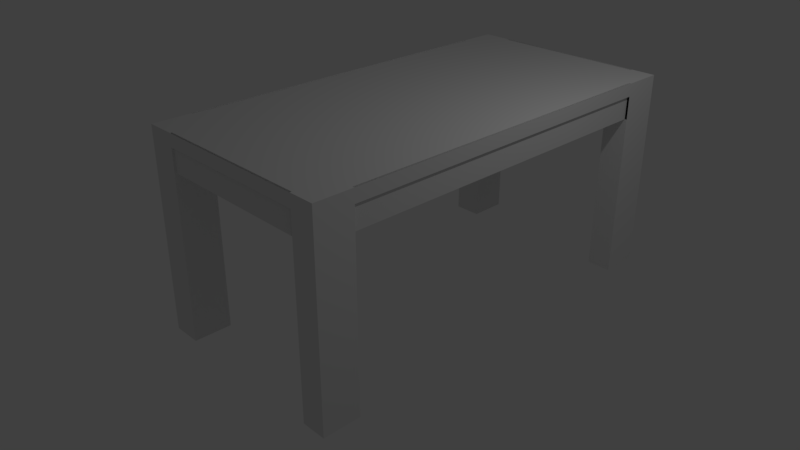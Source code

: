 # Source: meja.blend  (saved by Blender 2.78.0; exported with 4.5.12 LTS)
import bpy
from mathutils import Matrix  # noqa: F401  (used for matrix-valued properties, if any)

bpy.ops.wm.read_factory_settings(use_empty=True)
scene = bpy.context.scene
scene.name = 'Scene'

# ---- collections
col_collection_1 = bpy.data.collections.new('Collection 1'); scene.collection.children.link(col_collection_1)

# ---- materials (node trees are filled in below, after node groups)
mat_material = bpy.data.materials.new('Material')
mat_material.alpha_threshold = 0.0
mat_material.use_transparent_shadow = False
mat_material.roughness = 0.5
mat_material.line_color = (0.0, 0.0, 0.0, 1.0)

# ---- material node trees

# ---- world
world_world = bpy.data.worlds.new('World'); scene.world = world_world
world_world.color = (0.05088, 0.05088, 0.05088)
world_world.use_sun_shadow = False
world_world.sun_shadow_jitter_overblur = 0.0
world_world.cycles.sampling_method = 'MANUAL'

# ---- cameras
cam_camera = bpy.data.cameras.new('Camera')
cam_camera.clip_end = 100.0
cam_camera.lens = 35.0
cam_camera.sensor_width = 32.0
cam_camera.sensor_height = 18.0
cam_camera.ortho_scale = 7.314
cam_camera.dof.focus_distance = 0.0
cam_camera.dof.aperture_fstop = 128.0

# ---- lights
light_lamp = bpy.data.lights.new('Lamp', 'POINT')
light_lamp.transmission_factor = 0.0
light_lamp.cutoff_distance = 30.0
light_lamp.energy = 100.0
light_lamp.shadow_buffer_clip_start = 1.001
light_lamp.shadow_soft_size = 0.1
light_lamp.shadow_maximum_resolution = 0.006
light_lamp.use_absolute_resolution = True

# ---- meshes
me_cube = bpy.data.meshes.new('Cube')
me_cube.from_pydata([(1.0, 1.0, -1.0), (1.0, -1.0, -1.0), (-1.0, -1.0, -1.0), (-1.0, 1.0, -1.0), (1.0, 1.0, 1.0), (1.0, -1.0, 1.0), (-1.0, -1.0, 1.0), (-1.0, 1.0, 1.0), (0.7679, 1.0, -1.0), (0.7679, -1.0, -1.0), (0.7679, 1.0, 1.0), (0.7679, -1.0, 1.0), (-0.7255, 1.0, -1.0), (-0.7255, -1.0, -1.0), (-0.7255, 1.0, 1.0), (-0.7255, -1.0, 1.0), (1.0, -0.8207, -1.0), (-1.0, -0.8207, -1.0), (1.0, -0.8207, 1.0), (-1.0, -0.8207, 1.0), (0.7679, -0.8207, 1.0), (0.7679, -0.8207, -1.0), (-0.7255, -0.8207, 1.0), (-0.7255, -0.8207, -1.0), (-1.0, 0.8117, -1.0), (-1.0, 0.8117, 1.0), (0.7679, 0.8117, -1.0), (-0.7255, 0.8117, -1.0), (1.0, 0.8117, -1.0), (1.0, 0.8117, 1.0), (0.7679, 0.8117, 1.0), (-0.7255, 0.8117, 1.0), (1.0, -0.8207, -30.3), (1.0, -1.0, -30.3), (-0.7255, 1.0, -30.3), (-1.0, 1.0, -30.3), (-0.7255, -1.0, -30.3), (-1.0, -1.0, -30.3), (-1.0, 0.8117, -30.3), (1.0, 1.0, -30.3), (0.7679, 1.0, -30.3), (0.7679, -1.0, -30.3), (0.7679, 0.8117, -30.3), (-0.7255, 0.8117, -30.3), (-1.0, -0.8207, -30.3), (0.7679, -0.8207, -30.3), (-0.7255, -0.8207, -30.3), (1.0, 0.8117, -30.3), (1.0, -0.9016, -1.0), (1.0, -0.9016, 1.0), (0.7679, -0.9016, 1.0), (-0.7255, -0.9016, 1.0), (-1.0, -0.9016, -1.0), (-1.0, -0.9016, 1.0), (0.7679, -0.9016, -1.0), (-0.7255, -0.9016, -1.0), (1.0, -0.9016, -30.3), (-1.0, -0.9016, -30.3), (0.7679, -0.9016, -30.3), (-0.7255, -0.9016, -30.3), (-1.0, 0.9101, -1.0), (-1.0, 0.9101, 1.0), (0.7679, 0.9101, -1.0), (-0.7255, 0.9101, -1.0), (1.0, 0.9101, -1.0), (1.0, 0.9101, 1.0), (0.7679, 0.9101, 1.0), (-0.7255, 0.9101, 1.0), (-1.0, 0.9101, -30.3), (0.7679, 0.9101, -30.3), (-0.7255, 0.9101, -30.3), (1.0, 0.9101, -30.3), (-0.817, 1.0, -1.0), (-0.817, -1.0, -1.0), (-0.817, 1.0, 1.0), (-0.817, -1.0, 1.0), (-0.817, -0.8207, 1.0), (-0.817, -0.8207, -1.0), (-0.817, 0.8117, -1.0), (-0.817, 0.8117, 1.0), (-0.817, 1.0, -30.3), (-0.817, -1.0, -30.3), (-0.817, -0.8207, -30.3), (-0.817, 0.8117, -30.3), (-0.817, -0.9016, -30.3), (-0.817, -0.9016, 1.0), (-0.817, 0.9101, -30.3), (-0.817, 0.9101, 1.0), (0.8473, 1.0, -1.0), (0.8473, -1.0, -1.0), (0.8473, 1.0, 1.0), (0.8473, -1.0, 1.0), (0.8473, -0.8207, -1.0), (0.8473, -0.8207, 1.0), (0.8473, 0.8117, 1.0), (0.8473, 0.8117, -1.0), (0.8473, 1.0, -30.3), (0.8473, -1.0, -30.3), (0.8473, -0.8207, -30.3), (0.8473, 0.8117, -30.3), (0.8473, -0.9016, -30.3), (0.8473, -0.9016, 1.0), (0.8473, 0.9101, -30.3), (0.8473, 0.9101, 1.0), (0.7679, 0.9101, -4.579), (-0.7255, 1.0, -4.579), (0.7679, -1.0, -4.579), (-0.7255, 0.9101, -4.579), (1.0, 0.8117, -4.579), (-0.817, -0.8207, -4.579), (-1.0, -0.8207, -4.579), (-1.0, 0.8117, -4.579), (-0.817, 0.8117, -4.579), (0.7679, -0.9016, -4.579), (-0.7255, -0.9016, -4.579), (0.8473, -0.8207, -4.579), (0.8473, 0.8117, -4.579), (-0.9765, 1.0, -1.0), (-0.9765, -1.0, -1.0), (-0.9765, 1.0, 1.0), (-0.9765, -1.0, 1.0), (-0.9765, -0.8207, -1.0), (-0.9765, 0.8117, -1.0), (-0.9765, 1.0, -30.3), (-0.9765, -1.0, -30.3), (-0.9765, -0.8207, -30.3), (-0.9765, 0.8117, -30.3), (-0.9765, -0.9016, -30.3), (-0.9765, 0.9101, -30.3), (-0.9765, -0.8207, 1.0), (-0.9765, 0.8117, 1.0), (-0.9765, -0.9016, 1.0), (-0.9765, 0.9101, 1.0), (-0.9765, -0.8207, -4.579), (-0.9765, 0.8117, -4.579), (0.9801, -0.8207, 1.0), (0.9801, 0.8117, 1.0), (0.9801, -0.9016, 1.0), (0.9801, 0.9101, 1.0), (0.9801, 1.0, -1.0), (0.9801, -1.0, -1.0), (0.9801, 1.0, 1.0), (0.9801, -1.0, 1.0), (0.9801, -0.8207, -1.0), (0.9801, 0.8117, -1.0), (0.9801, 1.0, -30.3), (0.9801, -1.0, -30.3), (0.9801, -0.8207, -30.3), (0.9801, 0.8117, -30.3), (0.9801, -0.9016, -30.3), (0.9801, 0.9101, -30.3), (0.9801, -0.8207, -4.579), (0.9801, 0.8117, -4.579), (1.0, -0.9911, -1.0), (1.0, -0.9911, 1.0), (0.7679, -0.9911, 1.0), (-0.7255, -0.9911, 1.0), (1.0, -0.9911, -30.3), (-1.0, -0.9911, -1.0), (-1.0, -0.9911, 1.0), (0.7679, -0.9911, -1.0), (-0.7255, -0.9911, -1.0), (-1.0, -0.9911, -30.3), (0.7679, -0.9911, -30.3), (-0.7255, -0.9911, -30.3), (-0.817, -0.9911, -30.3), (-0.817, -0.9911, 1.0), (0.8473, -0.9911, -30.3), (0.8473, -0.9911, 1.0), (0.7679, -0.9911, -4.579), (-0.7255, -0.9911, -4.579), (-0.9765, -0.9911, -30.3), (-0.9765, -0.9911, 1.0), (0.9801, -0.9911, 1.0), (0.9801, -0.9911, -30.3), (-1.0, 0.9896, -1.0), (-1.0, 0.9896, 1.0), (0.7679, 0.9896, -1.0), (-0.7255, 0.9896, -1.0), (-1.0, 0.9896, -30.3), (0.7679, 0.9896, -30.3), (-0.7255, 0.9896, -30.3), (1.0, 0.9896, -1.0), (1.0, 0.9896, 1.0), (0.7679, 0.9896, 1.0), (-0.7255, 0.9896, 1.0), (1.0, 0.9896, -30.3), (-0.817, 0.9896, 1.0), (-0.817, 0.9896, -30.3), (0.8473, 0.9896, 1.0), (0.8473, 0.9896, -30.3), (0.7679, 0.9896, -4.579), (-0.7255, 0.9896, -4.579), (-0.9765, 0.9896, 1.0), (-0.9765, 0.9896, -30.3), (0.9801, 0.9896, -30.3), (0.9801, 0.9896, 1.0), (1.0, 0.8117, -0.9865), (1.0, -0.8207, -0.9865), (0.9801, -0.8207, -0.9865), (0.9801, 0.8117, -0.9865), (0.7679, -0.9911, -1.009), (0.7679, -1.0, -1.009), (-0.7255, -1.0, -1.009), (-0.7255, -0.9911, -1.009), (-1.0, -0.8207, -0.9861), (-1.0, 0.8117, -0.9861), (-0.9765, -0.8207, -0.9861), (-0.9765, 0.8117, -0.9861), (0.7679, 1.0, -1.019), (-0.7255, 1.0, -1.019), (0.7679, 0.9896, -1.019), (-0.7255, 0.9896, -1.019)], [], [(95, 26, 42, 99), (172, 159, 6, 120), (153, 154, 5, 1), (118, 120, 6, 2), (175, 176, 7, 3), (119, 117, 3, 7), (90, 88, 8, 10), (89, 91, 11, 9), (168, 155, 11, 91), (64, 28, 47, 71), (10, 8, 12, 14), (9, 11, 15, 13), (156, 15, 203, 204), (78, 77, 109, 112), (26, 21, 23, 27), (30, 31, 22, 20), (95, 92, 21, 26), (94, 30, 20, 93), (52, 53, 19, 17), (28, 29, 18, 16), (19, 129, 207, 205), (177, 62, 104, 191), (54, 21, 45, 58), (132, 61, 25, 130), (64, 65, 29, 28), (103, 66, 30, 94), (118, 2, 37, 124), (66, 67, 31, 30), (62, 26, 27, 63), (17, 19, 25, 24), (171, 124, 37, 162), (167, 97, 41, 163), (128, 126, 38, 68), (102, 99, 42, 69), (177, 8, 40, 180), (139, 0, 39, 145), (63, 27, 43, 70), (175, 3, 35, 179), (161, 13, 36, 164), (89, 9, 41, 97), (77, 23, 46, 82), (52, 17, 44, 57), (153, 1, 33, 157), (122, 24, 38, 126), (72, 12, 34, 80), (143, 16, 32, 147), (16, 48, 56, 32), (158, 52, 57, 162), (23, 55, 59, 46), (98, 100, 58, 45), (125, 127, 57, 44), (160, 54, 58, 163), (158, 159, 53, 52), (21, 54, 55, 23), (20, 22, 51, 50), (93, 20, 50, 101), (16, 18, 49, 48), (129, 19, 53, 131), (24, 60, 68, 38), (178, 63, 70, 181), (26, 62, 69, 42), (190, 102, 69, 180), (194, 128, 68, 179), (161, 55, 114, 170), (184, 185, 67, 66), (189, 184, 66, 103), (182, 183, 65, 64), (193, 176, 61, 132), (182, 64, 71, 186), (24, 25, 61, 60), (185, 187, 87, 67), (181, 70, 86, 188), (22, 76, 85, 51), (46, 59, 84, 82), (117, 72, 80, 123), (27, 78, 83, 43), (121, 77, 82, 125), (70, 43, 83, 86), (164, 36, 81, 165), (13, 73, 81, 36), (67, 87, 79, 31), (27, 23, 77, 78), (31, 79, 76, 22), (14, 12, 72, 74), (13, 15, 75, 73), (156, 166, 75, 15), (196, 189, 103, 138), (195, 150, 102, 190), (135, 93, 101, 137), (147, 149, 100, 98), (21, 92, 98, 45), (140, 89, 97, 146), (8, 88, 96, 40), (150, 148, 99, 102), (174, 146, 97, 167), (138, 103, 94, 136), (136, 94, 93, 135), (160, 9, 106, 169), (173, 168, 91, 142), (140, 142, 91, 89), (141, 139, 88, 90), (144, 95, 99, 148), (11, 155, 201, 202), (129, 130, 208, 207), (191, 104, 107, 192), (152, 151, 115, 116), (178, 12, 105, 192), (192, 212, 211, 191), (143, 92, 115, 151), (121, 17, 110, 133), (201, 204, 203, 202), (92, 95, 116, 115), (208, 206, 205, 207), (62, 63, 107, 104), (55, 54, 113, 114), (122, 78, 112, 134), (144, 28, 108, 152), (24, 122, 134, 111), (77, 121, 133, 109), (112, 109, 133, 134), (17, 121, 125, 44), (3, 117, 123, 35), (187, 193, 132, 87), (188, 86, 128, 194), (76, 129, 131, 85), (82, 84, 127, 125), (78, 122, 126, 83), (86, 83, 126, 128), (165, 81, 124, 171), (73, 118, 124, 81), (87, 132, 130, 79), (79, 130, 129, 76), (74, 72, 117, 119), (73, 75, 120, 118), (166, 172, 120, 75), (95, 144, 152, 116), (28, 144, 148, 47), (4, 0, 139, 141), (1, 5, 142, 140), (154, 173, 142, 5), (29, 136, 200, 197), (65, 138, 136, 29), (157, 33, 146, 174), (71, 47, 148, 150), (1, 140, 146, 33), (32, 56, 149, 147), (18, 135, 137, 49), (186, 71, 150, 195), (183, 196, 138, 65), (92, 143, 147, 98), (88, 139, 145, 96), (56, 157, 174, 149), (49, 137, 173, 154), (85, 131, 172, 166), (84, 165, 171, 127), (113, 169, 170, 114), (137, 101, 168, 173), (54, 160, 169, 113), (149, 174, 167, 100), (51, 85, 166, 156), (59, 164, 165, 84), (2, 6, 159, 158), (9, 160, 163, 41), (2, 158, 162, 37), (48, 153, 157, 56), (55, 161, 164, 59), (100, 167, 163, 58), (127, 171, 162, 57), (50, 51, 156, 155), (101, 50, 155, 168), (48, 49, 154, 153), (131, 53, 159, 172), (4, 141, 196, 183), (39, 186, 195, 145), (80, 188, 194, 123), (74, 119, 193, 187), (63, 178, 192, 107), (209, 210, 212, 211), (145, 195, 190, 96), (141, 90, 189, 196), (34, 181, 188, 80), (14, 74, 187, 185), (0, 182, 186, 39), (119, 7, 176, 193), (0, 4, 183, 182), (90, 10, 184, 189), (185, 184, 211, 212), (123, 194, 179, 35), (96, 190, 180, 40), (12, 178, 181, 34), (60, 175, 179, 68), (62, 177, 180, 69), (60, 61, 176, 175), (197, 200, 199, 198), (136, 135, 199, 200), (204, 170, 169, 201), (135, 18, 198, 199), (151, 152, 200, 199), (155, 156, 204, 201), (134, 133, 207, 208), (130, 25, 206, 208), (14, 185, 212, 210), (184, 10, 209, 211)])
me_cube.materials.append(mat_material)
me_cube.use_remesh_preserve_volume = False
me_cube.use_remesh_preserve_attributes = False
me_cube.use_mirror_vertex_groups = False
me_cube.update()

# ---- objects
ob_cube = bpy.data.objects.new('Cube', me_cube)
ob_lamp = bpy.data.objects.new('Lamp', light_lamp)
ob_camera = bpy.data.objects.new('Camera', cam_camera)

# ---- transforms, parenting, visibility, modifiers, constraints
ob_cube.location = (0.0, 0.0, 2.018)
ob_cube.scale = (1.771, 3.502, 0.107)
ob_cube.lock_rotations_4d = False
ob_cube.empty_display_type = 'ARROWS'
ob_cube.lineart.crease_threshold = 0.0
ob_lamp.location = (4.076, 1.005, 5.904)
ob_lamp.rotation_euler = (0.6503, 0.05522, 1.866)
ob_lamp.lock_rotations_4d = False
ob_lamp.empty_display_type = 'ARROWS'
ob_lamp.color = (0.0, 0.0, 0.0, 0.0)
ob_lamp.lineart.crease_threshold = 0.0
ob_camera.location = (8.841, -8.878, 6.304)
ob_camera.rotation_euler = (1.104, 0.0, 0.8097)
ob_camera.lock_rotations_4d = False
ob_camera.empty_display_type = 'ARROWS'
ob_camera.color = (0.0, 0.0, 0.0, 0.0)
ob_camera.display_type = 'WIRE'
ob_camera.lineart.crease_threshold = 0.0

# ---- collection membership
col_collection_1.objects.link(ob_cube)
col_collection_1.objects.link(ob_lamp)
col_collection_1.objects.link(ob_camera)

# ---- scene / render settings (as saved in the file)
scene.camera = ob_camera
scene.frame_start = 1; scene.frame_end = 250; scene.frame_set(1)
scene.render.engine = 'BLENDER_EEVEE_NEXT'
scene.render.resolution_percentage = 50
scene.render.dither_intensity = 0.0
scene.cycles.use_denoising = False
scene.cycles.samples = 128
scene.cycles.sampling_pattern = 'TABULATED_SOBOL'
scene.cycles.light_sampling_threshold = 0.0
scene.cycles.use_adaptive_sampling = False
scene.cycles.use_light_tree = False
scene.cycles.blur_glossy = 0.0
scene.cycles.sample_clamp_indirect = 0.0
scene.view_settings.view_transform = 'Standard'
bpy.context.view_layer.update()
